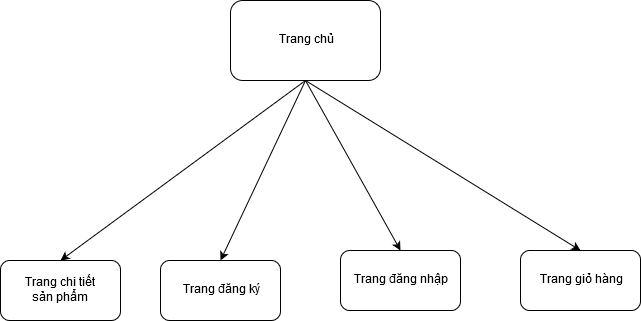

The diagram above was exported from draw.io. Its source (the exported page's mxGraphModel, read from the mxfile embedded in the PNG):
<mxGraphModel dx="854" dy="465" grid="1" gridSize="10" guides="1" tooltips="1" connect="1" arrows="1" fold="1" page="1" pageScale="1" pageWidth="1169" pageHeight="827" math="0" shadow="0">
  <root>
    <mxCell id="0" />
    <mxCell id="1" parent="0" />
    <mxCell id="Xlv-to6x0CrXWnmybtEU-1" value="Trang chủ" style="rounded=1;whiteSpace=wrap;html=1;" vertex="1" parent="1">
      <mxGeometry x="260" y="60" width="150" height="80" as="geometry" />
    </mxCell>
    <mxCell id="Xlv-to6x0CrXWnmybtEU-6" value="&lt;div&gt;Trang chi tiết &lt;br&gt;&lt;/div&gt;&lt;div&gt;sản phẩm&lt;/div&gt;" style="rounded=1;whiteSpace=wrap;html=1;" vertex="1" parent="1">
      <mxGeometry x="30" y="320" width="120" height="60" as="geometry" />
    </mxCell>
    <mxCell id="Xlv-to6x0CrXWnmybtEU-7" value="Trang đăng ký" style="rounded=1;whiteSpace=wrap;html=1;" vertex="1" parent="1">
      <mxGeometry x="190" y="320" width="120" height="60" as="geometry" />
    </mxCell>
    <mxCell id="Xlv-to6x0CrXWnmybtEU-8" value="Trang đăng nhập" style="rounded=1;whiteSpace=wrap;html=1;" vertex="1" parent="1">
      <mxGeometry x="370" y="310" width="120" height="60" as="geometry" />
    </mxCell>
    <mxCell id="Xlv-to6x0CrXWnmybtEU-9" value="Trang giỏ hàng" style="rounded=1;whiteSpace=wrap;html=1;" vertex="1" parent="1">
      <mxGeometry x="550" y="310" width="120" height="60" as="geometry" />
    </mxCell>
    <mxCell id="Xlv-to6x0CrXWnmybtEU-11" value="" style="endArrow=classic;html=1;entryX=0.5;entryY=0;entryDx=0;entryDy=0;exitX=0.5;exitY=1;exitDx=0;exitDy=0;" edge="1" parent="1" source="Xlv-to6x0CrXWnmybtEU-1" target="Xlv-to6x0CrXWnmybtEU-6">
      <mxGeometry width="50" height="50" relative="1" as="geometry">
        <mxPoint x="220" y="110" as="sourcePoint" />
        <mxPoint x="270" y="60" as="targetPoint" />
      </mxGeometry>
    </mxCell>
    <mxCell id="Xlv-to6x0CrXWnmybtEU-13" value="" style="endArrow=classic;html=1;entryX=0.5;entryY=0;entryDx=0;entryDy=0;exitX=0.5;exitY=1;exitDx=0;exitDy=0;" edge="1" parent="1" source="Xlv-to6x0CrXWnmybtEU-1" target="Xlv-to6x0CrXWnmybtEU-7">
      <mxGeometry width="50" height="50" relative="1" as="geometry">
        <mxPoint x="410" y="140" as="sourcePoint" />
        <mxPoint x="90" y="280" as="targetPoint" />
      </mxGeometry>
    </mxCell>
    <mxCell id="Xlv-to6x0CrXWnmybtEU-15" value="" style="endArrow=classic;html=1;entryX=0.5;entryY=0;entryDx=0;entryDy=0;exitX=0.5;exitY=1;exitDx=0;exitDy=0;" edge="1" parent="1" source="Xlv-to6x0CrXWnmybtEU-1" target="Xlv-to6x0CrXWnmybtEU-8">
      <mxGeometry width="50" height="50" relative="1" as="geometry">
        <mxPoint x="410" y="140" as="sourcePoint" />
        <mxPoint x="700" y="90" as="targetPoint" />
        <Array as="points" />
      </mxGeometry>
    </mxCell>
    <mxCell id="Xlv-to6x0CrXWnmybtEU-16" value="" style="endArrow=classic;html=1;entryX=0.5;entryY=0;entryDx=0;entryDy=0;exitX=0.5;exitY=1;exitDx=0;exitDy=0;" edge="1" parent="1" source="Xlv-to6x0CrXWnmybtEU-1" target="Xlv-to6x0CrXWnmybtEU-9">
      <mxGeometry width="50" height="50" relative="1" as="geometry">
        <mxPoint x="410" y="140" as="sourcePoint" />
        <mxPoint x="90" y="280" as="targetPoint" />
      </mxGeometry>
    </mxCell>
  </root>
</mxGraphModel>